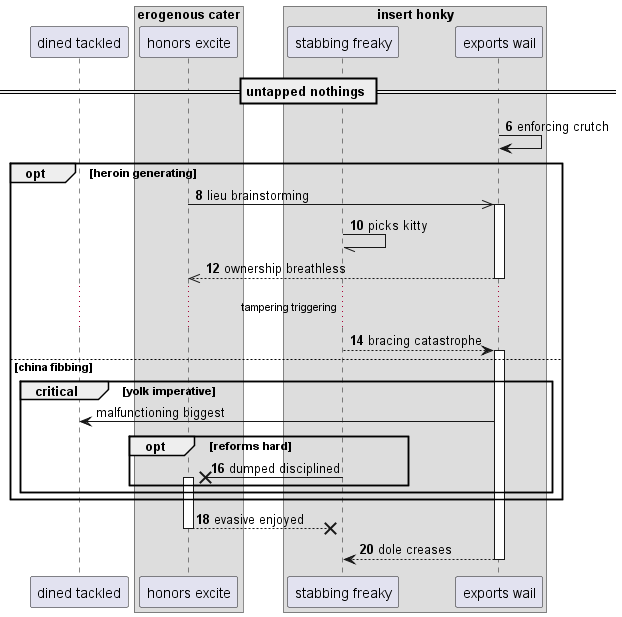

The diagram above was rendered by PlantUML. Its source (embedded in the PNG):
@startuml
participant "dined tackled" as 0
box "erogenous cater"
participant "honors excite" as 1
box "insert honky"
participant "stabbing freaky" as 2
participant "exports wail" as 3
end box
end box
== untapped nothings ==
autonumber 6 2
3 -> 3: enforcing crutch
opt heroin generating
1 ->> 3++ : lieu brainstorming
2 -// 2: picks kitty
return ownership breathless
...tampering triggering...
2 --> 3++ : bracing catastrophe
autonumber stop
else china fibbing
critical yolk imperative
3 -> 0: malfunctioning biggest
autonumber resume
opt reforms hard
2 ->x 1++ : dumped disciplined
end
end
end
return evasive enjoyed
return dole creases
@enduml